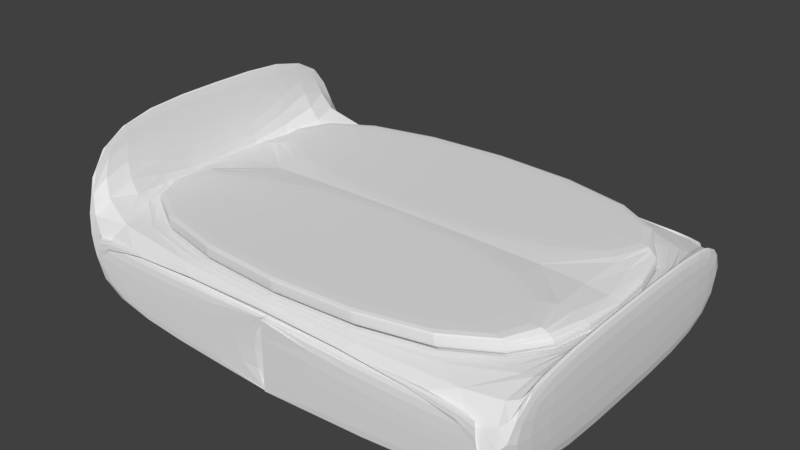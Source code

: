 # Source: BedVar1.blend  (saved by Blender 2.79.0; exported with 4.5.12 LTS)
import bpy
from mathutils import Matrix  # noqa: F401  (used for matrix-valued properties, if any)

bpy.ops.wm.read_factory_settings(use_empty=True)
scene = bpy.context.scene
scene.name = 'Scene'

# ---- collections
col_collection_1 = bpy.data.collections.new('Collection 1'); scene.collection.children.link(col_collection_1)

# ---- materials (node trees are filled in below, after node groups)
mat_material = bpy.data.materials.new('Material')
mat_material.alpha_threshold = 0.0
mat_material.use_transparent_shadow = False
mat_material.roughness = 0.5
mat_material.line_color = (0.0, 0.0, 0.0, 1.0)

# ---- material node trees

# ---- world
world_world = bpy.data.worlds.new('World'); scene.world = world_world
world_world.color = (0.05088, 0.05088, 0.05088)
world_world.use_sun_shadow = False
world_world.sun_shadow_jitter_overblur = 0.0
world_world.cycles.sampling_method = 'MANUAL'

# ---- meshes
me_cube = bpy.data.meshes.new('Cube')
me_cube.from_pydata([(0.97, 1.0, -1.0), (-0.97, 1.0, -1.0), (0.97, 1.0, 0.6), (-0.97, 1.0, 0.6), (1.036, 1.0, -1.0), (1.0, 1.0, 1.258), (1.036, 1.0, 1.258), (1.0, -5.96e-08, -1.0), (-1.0, 2.98e-07, -1.0), (1.0, -5.364e-07, 1.0), (-1.0, 1.788e-07, 1.0), (1.036, -5.96e-08, -1.0), (1.0, -5.364e-07, 1.258), (1.036, -5.364e-07, 1.258), (-1.026, 0.0, -1.0), (-1.026, 1.0, -1.0), (-1.0, 0.0, 3.0), (-1.0, 1.0, 3.0), (-1.026, 0.0, 3.0), (-1.026, 1.0, 3.0), (1.0, 1.0, -1.0), (-1.0, 1.0, -1.0), (0.9702, 0.9103, 1.0), (-0.9702, 0.9103, 1.0), (9.71e-05, 1.0, -1.0), (-0.985, 0.9561, 0.8), (-0.97, 0.9561, 0.6), (9.698e-05, 0.0, -1.0), (9.42e-05, 1.0, -1.0), (9.431e-05, 1.0, 0.6), (0.985, 1.0, 0.8), (-0.985, 1.0, 0.8), (9.431e-05, 0.9561, 0.6), (0.97, 0.9561, 0.6), (0.985, 0.9561, 0.8), (9.42e-05, 0.9618, -1.0), (9.431e-05, 0.9618, 0.6), (-0.004939, 1.0, -1.0), (-0.004939, 0.0, -1.0), (-0.004791, 1.0, -1.0), (-0.004791, 1.0, 0.6), (-0.004791, 0.9561, 0.6), (9.42e-05, 0.9486, -1.0), (9.431e-05, 0.9486, 0.6), (-0.004791, 0.9486, -1.0), (-0.004791, 0.9486, 0.6), (-1.0, 1.0, 1.0), (-0.9702, 0.0, 1.0), (1.0, 1.0, 1.0), (0.9702, 0.0, 1.0), (-0.9702, 0.0, 0.762), (0.9702, 0.0, 0.762), (-0.9702, 0.9103, 0.762), (0.9702, 0.9103, 0.762), (-0.9702, 0.0, 1.008), (0.9702, 0.0, 1.008), (-0.9702, 0.9615, 1.008), (0.9702, 0.9615, 1.008), (-0.9702, 0.0, 1.008), (0.9702, 0.0, 1.008), (-0.9702, 0.9103, 1.008), (0.9702, 0.9103, 1.008), (-0.9644, 0.005773, 1.349), (0.9644, 0.005773, 1.349), (-0.9644, 0.9558, 1.349), (0.9644, 0.9558, 1.349), (-0.9702, 0.0, 1.349), (0.9702, 0.0, 1.349), (-0.9702, 0.9615, 1.349), (0.9702, 0.9615, 1.349)], [(27, 38)], [(21, 8, 14, 15), (40, 39, 1, 3), (48, 5, 6, 4, 20), (7, 20, 4, 11), (5, 12, 13, 6), (48, 9, 12, 5), (30, 2, 33, 34), (37, 38, 8, 21), (15, 19, 17, 46, 21), (4, 6, 13, 11), (16, 17, 19, 18), (10, 46, 17, 16), (14, 18, 19, 15), (28, 0, 20, 24), (0, 2, 30, 48, 20), (22, 23, 52, 53), (31, 30, 34, 25), (3, 1, 21, 46, 31), (20, 7, 27, 24), (40, 3, 26, 41), (2, 0, 28, 29), (32, 41, 26, 25, 34, 33), (3, 31, 25, 26), (30, 31, 46, 48), (2, 29, 32, 33), (29, 28, 35, 36), (1, 39, 37, 21), (43, 42, 44, 45), (39, 40, 45, 44), (29, 28, 42, 43), (47, 23, 46, 10), (22, 49, 9, 48), (23, 22, 48, 46), (52, 50, 54, 60), (23, 47, 50, 52), (49, 22, 53, 51), (59, 57, 69, 67), (51, 53, 61, 55), (53, 52, 60, 61), (59, 58, 54, 55), (58, 56, 60, 54), (57, 59, 55, 61), (56, 57, 61, 60), (65, 64, 62, 63), (58, 59, 67, 66), (57, 56, 68, 69), (56, 58, 66, 68), (63, 62, 66, 67), (62, 64, 68, 66), (65, 63, 67, 69), (64, 65, 69, 68)])
me_cube.materials.append(mat_material)
me_cube.use_remesh_preserve_volume = False
me_cube.use_remesh_preserve_attributes = False
me_cube.use_mirror_vertex_groups = False
me_cube.update()

# ---- objects
ob_cube = bpy.data.objects.new('Cube', me_cube)

# ---- transforms, parenting, visibility, modifiers, constraints
ob_cube.location = (0.0, 0.0, 0.75)
ob_cube.scale = (4.0, 3.0, 0.75)
ob_cube.lock_rotations_4d = False
ob_cube.empty_display_type = 'ARROWS'
ob_cube.lineart.crease_threshold = 0.0
_m = ob_cube.modifiers.new('Mirror', 'MIRROR')
_m.use_axis = (False, True, False)
_m.use_clip = True
_m = ob_cube.modifiers.new('Subsurf', 'SUBSURF')
_m.uv_smooth = 'PRESERVE_CORNERS'
_m.quality = 2
_m.levels = 0
_m.show_only_control_edges = False

# ---- collection membership
col_collection_1.objects.link(ob_cube)

# ---- scene / render settings (as saved in the file)
scene.frame_start = 1; scene.frame_end = 250; scene.frame_set(1)
scene.render.engine = 'BLENDER_EEVEE_NEXT'
scene.render.resolution_percentage = 50
scene.render.dither_intensity = 0.0
scene.cycles.use_denoising = False
scene.cycles.samples = 128
scene.cycles.sampling_pattern = 'TABULATED_SOBOL'
scene.cycles.use_adaptive_sampling = False
scene.cycles.use_light_tree = False
scene.cycles.blur_glossy = 0.0
scene.cycles.sample_clamp_indirect = 0.0
scene.view_settings.view_transform = 'Standard'
bpy.context.view_layer.update()

# ---- added for rendering (the .blend has no active camera and no usable light): camera, sun
cam_auto = bpy.data.cameras.new('AutoCamera')
cam_auto.lens = 50.0
cam_auto.sensor_width = 36.0
cam_auto.clip_end = 1000.0
ob_auto_camera = bpy.data.objects.new('AutoCamera', cam_auto)
scene.collection.objects.link(ob_auto_camera)
ob_auto_camera.location = (9.85422, -11.8008, 9.36723)
ob_auto_camera.rotation_euler = (1.09748, -7.21219e-08, 0.694738)
scene.camera = ob_auto_camera
light_auto_sun = bpy.data.lights.new('AutoSun', 'SUN')
light_auto_sun.energy = 3.0
light_auto_sun.angle = 0.0523599
ob_auto_sun = bpy.data.objects.new('AutoSun', light_auto_sun)
scene.collection.objects.link(ob_auto_sun)
ob_auto_sun.rotation_euler = (0.872665, 0.174533, 0.523599)
bpy.context.view_layer.update()
